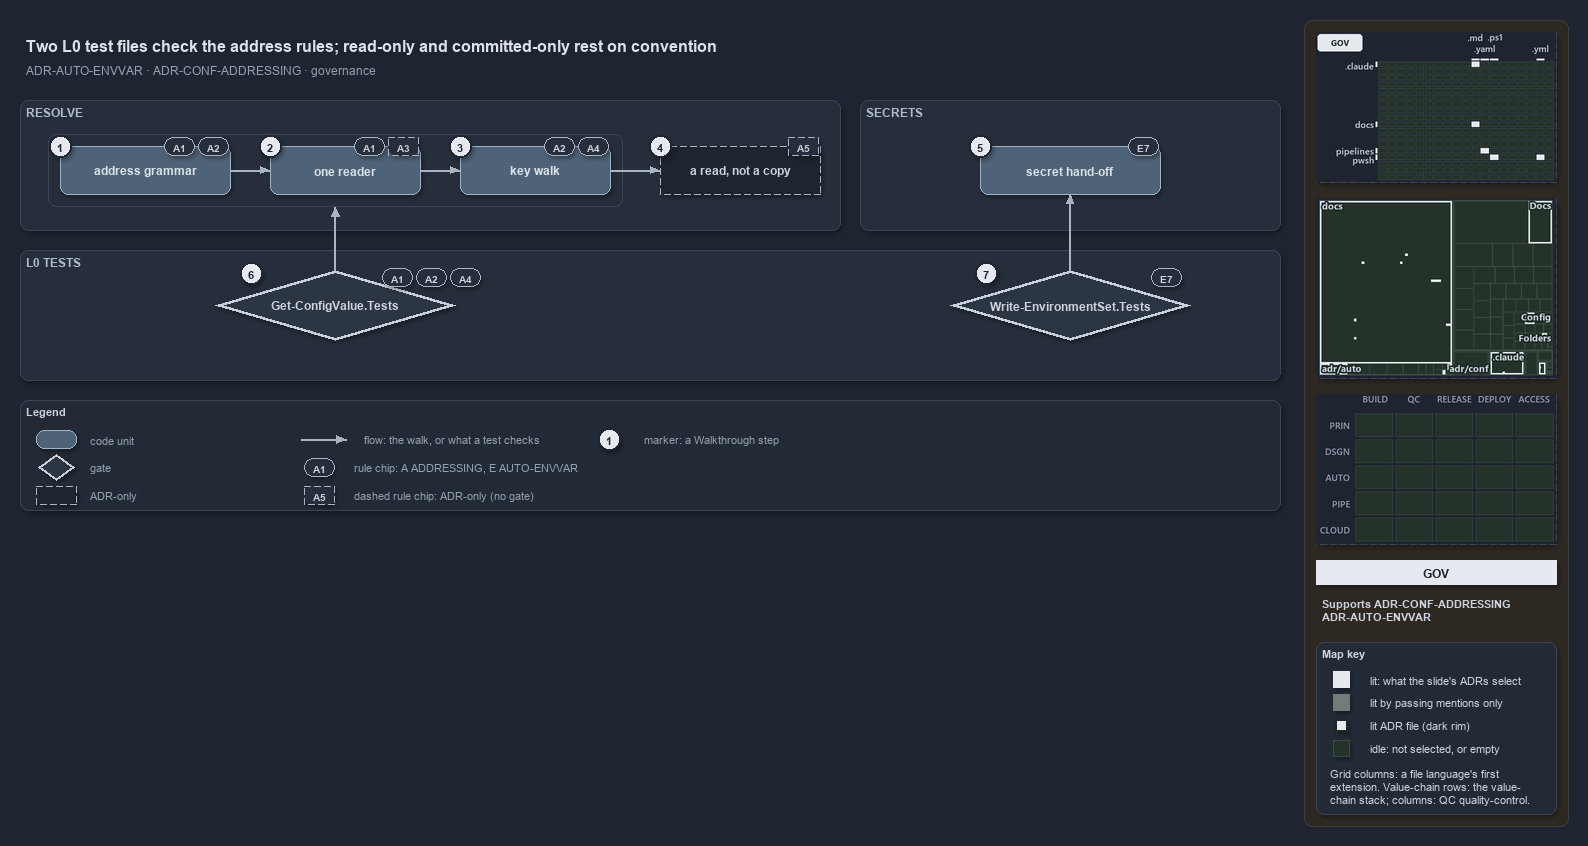

The diagram above was exported from draw.io. Its source (the exported page's mxGraphModel, read from the mxfile embedded in the PNG):
<mxGraphModel dx="1024" dy="768" grid="0" gridSize="10" guides="1" tooltips="1" connect="1" arrows="1" fold="1" page="1" pageScale="1" pageWidth="1572" pageHeight="660" background="#1E2430" math="0" shadow="1">
  <root>
    <mxCell id="0" />
    <mxCell id="1" parent="0" />
    <mxCell id="sidebar-bg" value="" style="rounded=1;arcSize=2;html=1;fillColor=#2E2823;strokeColor=#453C33;shadow=0;" vertex="1" parent="1">
      <mxGeometry x="1304" y="4" width="264" height="806" as="geometry" />
    </mxCell>
    <mxCell id="title" value="Two L0 test files check the address rules; read-only and committed-only rest on convention" style="text;html=1;align=left;verticalAlign=middle;fontSize=16;fontStyle=1;fontColor=#DDE2E9;" vertex="1" parent="1">
      <mxGeometry x="20" y="14" width="1260" height="30" as="geometry" />
    </mxCell>
    <mxCell id="subtitle" value="ADR-AUTO-ENVVAR &amp;#183; ADR-CONF-ADDRESSING &amp;#183; governance" style="text;html=1;align=left;verticalAlign=middle;fontSize=12;fontColor=#949FAE;" vertex="1" parent="1">
      <mxGeometry x="20" y="44" width="1240" height="20" as="geometry" />
    </mxCell>
    <mxCell id="minimap-grid" value="" style="shape=image;imageAspect=0;rounded=1;arcSize=4;whiteSpace=wrap;html=1;fillColor=#262E3B;strokeColor=#3A4555;dashed=1;fontColor=#949FAE;fontSize=11;image=data:image/png,(base64 omitted: 10912 chars);" vertex="1" parent="1">
      <mxGeometry x="1316" y="16" width="240" height="150" as="geometry" />
    </mxCell>
    <mxCell id="minimap-tree" value="" style="shape=image;imageAspect=0;rounded=1;arcSize=4;whiteSpace=wrap;html=1;fillColor=#262E3B;strokeColor=#3A4555;dashed=1;fontColor=#949FAE;fontSize=11;image=data:image/png,(base64 omitted: 16876 chars);" vertex="1" parent="1">
      <mxGeometry x="1316" y="182" width="240" height="180" as="geometry" />
    </mxCell>
    <mxCell id="minimap-chain" value="" style="shape=image;imageAspect=0;rounded=1;arcSize=4;whiteSpace=wrap;html=1;fillColor=#262E3B;strokeColor=#3A4555;dashed=1;fontColor=#949FAE;fontSize=11;image=data:image/png,(base64 omitted: 11912 chars);" vertex="1" parent="1">
      <mxGeometry x="1316" y="378" width="240" height="150" as="geometry" />
    </mxCell>
    <mxCell id="lens-badge" value="GOV" style="rounded=0;whiteSpace=wrap;html=1;align=center;verticalAlign=middle;fontSize=12;fontStyle=1;fontColor=#1E2430;fillColor=#E6EAF0;strokeColor=none;" vertex="1" parent="1">
      <mxGeometry x="1316" y="544" width="240" height="24" as="geometry" />
    </mxCell>
    <mxCell id="supports" value="&lt;b&gt;Supports&lt;/b&gt; ADR-CONF-ADDRESSING&lt;br&gt;ADR-AUTO-ENVVAR" style="text;html=1;whiteSpace=wrap;align=left;verticalAlign=top;fontSize=11;fontColor=#CDD3DC;" vertex="1" parent="1">
      <mxGeometry x="1316" y="576" width="240" height="38" as="geometry" />
    </mxCell>
    <mxCell id="mapkey" value="&lt;b&gt;Map key&lt;/b&gt;" style="rounded=1;arcSize=6;whiteSpace=wrap;html=1;align=left;verticalAlign=top;fontSize=11;fontColor=#CDD3DC;fillColor=#222A36;strokeColor=#3A4555;spacingLeft=8;spacingTop=2;" vertex="1" parent="1">
      <mxGeometry x="1316" y="626" width="240" height="172" as="geometry" />
    </mxCell>
    <mxCell id="mapkey-lit" value="" style="rounded=0;html=1;fillColor=#E6EAF0;strokeColor=#E6EAF0;" vertex="1" parent="1">
      <mxGeometry x="1333.0" y="655.0" width="16" height="16" as="geometry" />
    </mxCell>
    <mxCell id="mapkey-lit-text" value="lit: what the slide's ADRs select" style="text;html=1;align=left;verticalAlign=middle;fontSize=11;fontColor=#CDD3DC;" vertex="1" parent="1">
      <mxGeometry x="1364" y="653" width="184" height="20" as="geometry" />
    </mxCell>
    <mxCell id="mapkey-touched" value="" style="rounded=0;html=1;fillColor=#727C79;strokeColor=#727C79;" vertex="1" parent="1">
      <mxGeometry x="1333.0" y="678.0" width="16" height="16" as="geometry" />
    </mxCell>
    <mxCell id="mapkey-touched-text" value="lit by passing mentions only" style="text;html=1;align=left;verticalAlign=middle;fontSize=11;fontColor=#CDD3DC;" vertex="1" parent="1">
      <mxGeometry x="1364" y="676" width="184" height="20" as="geometry" />
    </mxCell>
    <mxCell id="mapkey-adr" value="" style="rounded=0;html=1;fillColor=#E6EAF0;strokeColor=#1C2A24;strokeWidth=2;" vertex="1" parent="1">
      <mxGeometry x="1335.0" y="703.0" width="12" height="12" as="geometry" />
    </mxCell>
    <mxCell id="mapkey-adr-text" value="lit ADR file (dark rim)" style="text;html=1;align=left;verticalAlign=middle;fontSize=11;fontColor=#CDD3DC;" vertex="1" parent="1">
      <mxGeometry x="1364" y="699" width="184" height="20" as="geometry" />
    </mxCell>
    <mxCell id="mapkey-idle" value="" style="rounded=0;html=1;fillColor=#243229;strokeColor=#3B4D43;" vertex="1" parent="1">
      <mxGeometry x="1333.0" y="724.0" width="16" height="16" as="geometry" />
    </mxCell>
    <mxCell id="mapkey-idle-text" value="idle: not selected, or empty" style="text;html=1;align=left;verticalAlign=middle;fontSize=11;fontColor=#CDD3DC;" vertex="1" parent="1">
      <mxGeometry x="1364" y="722" width="184" height="20" as="geometry" />
    </mxCell>
    <mxCell id="mapkey-codes" value="Grid columns: a file language's first&lt;br&gt;extension. Value-chain rows: the value-&lt;br&gt;chain stack; columns: QC quality-control." style="text;html=1;align=left;verticalAlign=top;whiteSpace=wrap;fontSize=11;fontColor=#CDD3DC;" vertex="1" parent="1">
      <mxGeometry x="1324" y="746" width="224" height="46" as="geometry" />
    </mxCell>
    <mxCell id="band-resolve" value="RESOLVE" style="rounded=1;html=1;arcSize=3;fillColor=#262E3B;strokeColor=#3A4555;verticalAlign=top;align=left;spacingLeft=8;fontStyle=1;fontSize=12;fontColor=#B0BAC7;" vertex="1" parent="1">
      <mxGeometry x="20" y="84" width="820" height="130" as="geometry" />
    </mxCell>
    <mxCell id="frame-walk" value="" style="rounded=1;html=1;arcSize=6;fillColor=none;strokeColor=#3A4555;strokeWidth=1;" vertex="1" parent="1">
      <mxGeometry x="48" y="118" width="574" height="72" as="geometry" />
    </mxCell>
    <mxCell id="s-grammar" value="&lt;b&gt;address grammar&lt;/b&gt;" style="rounded=1;whiteSpace=wrap;html=1;arcSize=20;fillColor=#4E6378;strokeColor=#9FB3C8;fontColor=#DDE2E9;fontSize=12;" vertex="1" parent="1">
      <mxGeometry x="60" y="130" width="170" height="48" as="geometry" />
    </mxCell>
    <mxCell id="s-reader" value="&lt;b&gt;one reader&lt;/b&gt;" style="rounded=1;whiteSpace=wrap;html=1;arcSize=20;fillColor=#4E6378;strokeColor=#9FB3C8;fontColor=#DDE2E9;fontSize=12;" vertex="1" parent="1">
      <mxGeometry x="270" y="130" width="150" height="48" as="geometry" />
    </mxCell>
    <mxCell id="s-walk" value="&lt;b&gt;key walk&lt;/b&gt;" style="rounded=1;whiteSpace=wrap;html=1;arcSize=20;fillColor=#4E6378;strokeColor=#9FB3C8;fontColor=#DDE2E9;fontSize=12;" vertex="1" parent="1">
      <mxGeometry x="460" y="130" width="150" height="48" as="geometry" />
    </mxCell>
    <mxCell id="s-read" value="&lt;b&gt;a read, not a copy&lt;/b&gt;" style="rounded=1;whiteSpace=wrap;html=1;arcSize=20;fillColor=#1E2430;strokeColor=#AAB4C3;dashed=1;fontColor=#CDD3DC;fontSize=12;" vertex="1" parent="1">
      <mxGeometry x="660" y="130" width="160" height="48" as="geometry" />
    </mxCell>
    <mxCell id="edge-grammar-reader" value="" style="edgeStyle=orthogonalEdgeStyle;rounded=1;html=1;fontSize=10;fontColor=#CDD3DC;endArrow=block;strokeColor=#AAB4C3;shadow=0;" edge="1" parent="1" source="s-grammar" target="s-reader">
      <mxGeometry relative="1" as="geometry" />
    </mxCell>
    <mxCell id="edge-reader-walk" value="" style="edgeStyle=orthogonalEdgeStyle;rounded=1;html=1;fontSize=10;fontColor=#CDD3DC;endArrow=block;strokeColor=#AAB4C3;shadow=0;" edge="1" parent="1" source="s-reader" target="s-walk">
      <mxGeometry relative="1" as="geometry" />
    </mxCell>
    <mxCell id="edge-walk-read" value="" style="edgeStyle=orthogonalEdgeStyle;rounded=1;html=1;fontSize=10;fontColor=#CDD3DC;endArrow=block;strokeColor=#AAB4C3;shadow=0;" edge="1" parent="1" source="s-walk" target="s-read">
      <mxGeometry relative="1" as="geometry" />
    </mxCell>
    <mxCell id="band-secret" value="SECRETS" style="rounded=1;html=1;arcSize=3;fillColor=#262E3B;strokeColor=#3A4555;verticalAlign=top;align=left;spacingLeft=8;fontStyle=1;fontSize=12;fontColor=#B0BAC7;" vertex="1" parent="1">
      <mxGeometry x="860" y="84" width="420" height="130" as="geometry" />
    </mxCell>
    <mxCell id="s-secret" value="&lt;b&gt;secret hand-off&lt;/b&gt;" style="rounded=1;whiteSpace=wrap;html=1;arcSize=20;fillColor=#4E6378;strokeColor=#9FB3C8;fontColor=#DDE2E9;fontSize=12;" vertex="1" parent="1">
      <mxGeometry x="980" y="130" width="180" height="48" as="geometry" />
    </mxCell>
    <mxCell id="band-tests" value="L0 TESTS" style="rounded=1;html=1;arcSize=3;fillColor=#262E3B;strokeColor=#3A4555;verticalAlign=top;align=left;spacingLeft=8;fontStyle=1;fontSize=12;fontColor=#B0BAC7;" vertex="1" parent="1">
      <mxGeometry x="20" y="234" width="1260" height="130" as="geometry" />
    </mxCell>
    <mxCell id="g-gcv" value="&lt;b&gt;Get-ConfigValue.Tests&lt;/b&gt;" style="rhombus;whiteSpace=wrap;html=1;fillColor=#2C3542;strokeColor=#C7D0DB;strokeWidth=3;fontColor=#CDD3DC;fontSize=12;" vertex="1" parent="1">
      <mxGeometry x="215" y="254" width="240" height="70" as="geometry" />
    </mxCell>
    <mxCell id="g-wes" value="&lt;b&gt;Write-EnvironmentSet.Tests&lt;/b&gt;" style="rhombus;whiteSpace=wrap;html=1;fillColor=#2C3542;strokeColor=#C7D0DB;strokeWidth=3;fontColor=#CDD3DC;fontSize=12;" vertex="1" parent="1">
      <mxGeometry x="950" y="254" width="240" height="70" as="geometry" />
    </mxCell>
    <mxCell id="port-frame-bottom" value="" style="text;html=1;strokeColor=none;fillColor=none;" vertex="1" parent="1">
      <mxGeometry x="335" y="190" width="1" height="1" as="geometry" />
    </mxCell>
    <mxCell id="edge-gcv-frame" value="" style="edgeStyle=orthogonalEdgeStyle;rounded=1;html=1;fontSize=10;fontColor=#CDD3DC;endArrow=block;strokeColor=#AAB4C3;shadow=0;" edge="1" parent="1" source="g-gcv" target="port-frame-bottom">
      <mxGeometry relative="1" as="geometry" />
    </mxCell>
    <mxCell id="edge-wes-secret" value="" style="edgeStyle=orthogonalEdgeStyle;rounded=1;html=1;fontSize=10;fontColor=#CDD3DC;endArrow=block;strokeColor=#AAB4C3;shadow=0;" edge="1" parent="1" source="g-wes" target="s-secret">
      <mxGeometry relative="1" as="geometry" />
    </mxCell>
    <mxCell id="chip-grammar-a1" value="A1" style="rounded=1;arcSize=50;whiteSpace=wrap;html=1;fillColor=#262E3B;strokeColor=#AAB4C3;fontColor=#CDD3DC;fontStyle=1;fontSize=10.5;" vertex="1" parent="1">
      <mxGeometry x="164" y="121" width="30" height="18" as="geometry" />
    </mxCell>
    <mxCell id="chip-grammar-a2" value="A2" style="rounded=1;arcSize=50;whiteSpace=wrap;html=1;fillColor=#262E3B;strokeColor=#AAB4C3;fontColor=#CDD3DC;fontStyle=1;fontSize=10.5;" vertex="1" parent="1">
      <mxGeometry x="198" y="121" width="30" height="18" as="geometry" />
    </mxCell>
    <mxCell id="chip-reader-a1" value="A1" style="rounded=1;arcSize=50;whiteSpace=wrap;html=1;fillColor=#262E3B;strokeColor=#AAB4C3;fontColor=#CDD3DC;fontStyle=1;fontSize=10.5;" vertex="1" parent="1">
      <mxGeometry x="354" y="121" width="30" height="18" as="geometry" />
    </mxCell>
    <mxCell id="chip-reader-a3" value="A3" style="rounded=1;arcSize=50;whiteSpace=wrap;html=1;fillColor=#262E3B;strokeColor=#AAB4C3;fontColor=#CDD3DC;fontStyle=1;fontSize=10.5;dashed=1;" vertex="1" parent="1">
      <mxGeometry x="388" y="121" width="30" height="18" as="geometry" />
    </mxCell>
    <mxCell id="chip-walk-a2" value="A2" style="rounded=1;arcSize=50;whiteSpace=wrap;html=1;fillColor=#262E3B;strokeColor=#AAB4C3;fontColor=#CDD3DC;fontStyle=1;fontSize=10.5;" vertex="1" parent="1">
      <mxGeometry x="544" y="121" width="30" height="18" as="geometry" />
    </mxCell>
    <mxCell id="chip-walk-a4" value="A4" style="rounded=1;arcSize=50;whiteSpace=wrap;html=1;fillColor=#262E3B;strokeColor=#AAB4C3;fontColor=#CDD3DC;fontStyle=1;fontSize=10.5;" vertex="1" parent="1">
      <mxGeometry x="578" y="121" width="30" height="18" as="geometry" />
    </mxCell>
    <mxCell id="chip-read-a5" value="A5" style="rounded=1;arcSize=50;whiteSpace=wrap;html=1;fillColor=#262E3B;strokeColor=#AAB4C3;fontColor=#CDD3DC;fontStyle=1;fontSize=10.5;dashed=1;" vertex="1" parent="1">
      <mxGeometry x="788" y="121" width="30" height="18" as="geometry" />
    </mxCell>
    <mxCell id="chip-secret-e7" value="E7" style="rounded=1;arcSize=50;whiteSpace=wrap;html=1;fillColor=#262E3B;strokeColor=#AAB4C3;fontColor=#CDD3DC;fontStyle=1;fontSize=10.5;" vertex="1" parent="1">
      <mxGeometry x="1128" y="121" width="30" height="18" as="geometry" />
    </mxCell>
    <mxCell id="chip-gcv-a1" value="A1" style="rounded=1;arcSize=50;whiteSpace=wrap;html=1;fillColor=#262E3B;strokeColor=#AAB4C3;fontColor=#CDD3DC;fontStyle=1;fontSize=10.5;" vertex="1" parent="1">
      <mxGeometry x="382" y="252" width="30" height="18" as="geometry" />
    </mxCell>
    <mxCell id="chip-gcv-a2" value="A2" style="rounded=1;arcSize=50;whiteSpace=wrap;html=1;fillColor=#262E3B;strokeColor=#AAB4C3;fontColor=#CDD3DC;fontStyle=1;fontSize=10.5;" vertex="1" parent="1">
      <mxGeometry x="416" y="252" width="30" height="18" as="geometry" />
    </mxCell>
    <mxCell id="chip-gcv-a4" value="A4" style="rounded=1;arcSize=50;whiteSpace=wrap;html=1;fillColor=#262E3B;strokeColor=#AAB4C3;fontColor=#CDD3DC;fontStyle=1;fontSize=10.5;" vertex="1" parent="1">
      <mxGeometry x="450" y="252" width="30" height="18" as="geometry" />
    </mxCell>
    <mxCell id="chip-wes-e7" value="E7" style="rounded=1;arcSize=50;whiteSpace=wrap;html=1;fillColor=#262E3B;strokeColor=#AAB4C3;fontColor=#CDD3DC;fontStyle=1;fontSize=10.5;" vertex="1" parent="1">
      <mxGeometry x="1151" y="252" width="30" height="18" as="geometry" />
    </mxCell>
    <mxCell id="legend" value="&lt;b&gt;Legend&lt;/b&gt;" style="rounded=1;whiteSpace=wrap;html=1;arcSize=6;fillColor=#222A36;strokeColor=#3A4555;align=left;verticalAlign=top;spacing=8;fontSize=11;fontColor=#CDD3DC;" vertex="1" parent="1">
      <mxGeometry x="20" y="384" width="1260" height="110" as="geometry" />
    </mxCell>
    <mxCell id="lg-0" value="" style="rounded=1;html=1;arcSize=20;fillColor=#4E6378;strokeColor=#9FB3C8;" vertex="1" parent="1">
      <mxGeometry x="36" y="414" width="40" height="18" as="geometry" />
    </mxCell>
    <mxCell id="lg-0-t" value="code unit" style="text;html=1;align=left;verticalAlign=middle;fontSize=11;fontColor=#949FAE;" vertex="1" parent="1">
      <mxGeometry x="84" y="413" width="240" height="20" as="geometry" />
    </mxCell>
    <mxCell id="lg-1" value="" style="rhombus;html=1;fillColor=#2C3542;strokeColor=#C7D0DB;strokeWidth=2;fontColor=#CDD3DC;" vertex="1" parent="1">
      <mxGeometry x="38" y="438" width="36" height="26" as="geometry" />
    </mxCell>
    <mxCell id="lg-1-t" value="gate" style="text;html=1;align=left;verticalAlign=middle;fontSize=11;fontColor=#949FAE;" vertex="1" parent="1">
      <mxGeometry x="84" y="441" width="240" height="20" as="geometry" />
    </mxCell>
    <mxCell id="lg-2" value="" style="rounded=1;html=1;arcSize=20;fillColor=#1E2430;strokeColor=#AAB4C3;dashed=1;" vertex="1" parent="1">
      <mxGeometry x="36" y="470" width="40" height="18" as="geometry" />
    </mxCell>
    <mxCell id="lg-2-t" value="ADR-only" style="text;html=1;align=left;verticalAlign=middle;fontSize=11;fontColor=#949FAE;" vertex="1" parent="1">
      <mxGeometry x="84" y="469" width="240" height="20" as="geometry" />
    </mxCell>
    <mxCell id="lg-3-a" value="" style="text;html=1;strokeColor=none;fillColor=none;" vertex="1" parent="1">
      <mxGeometry x="300" y="423" width="1" height="1" as="geometry" />
    </mxCell>
    <mxCell id="lg-3-b" value="" style="text;html=1;strokeColor=none;fillColor=none;" vertex="1" parent="1">
      <mxGeometry x="346" y="423" width="1" height="1" as="geometry" />
    </mxCell>
    <mxCell id="lg-3" value="" style="edgeStyle=orthogonalEdgeStyle;rounded=1;html=1;fontSize=10;fontColor=#CDD3DC;endArrow=block;strokeColor=#AAB4C3;shadow=0;" edge="1" parent="1" source="lg-3-a" target="lg-3-b">
      <mxGeometry relative="1" as="geometry" />
    </mxCell>
    <mxCell id="lg-3-t" value="flow: the walk, or what a test checks" style="text;html=1;align=left;verticalAlign=middle;fontSize=11;fontColor=#949FAE;" vertex="1" parent="1">
      <mxGeometry x="358" y="413" width="240" height="20" as="geometry" />
    </mxCell>
    <mxCell id="lg-4" value="A1" style="rounded=1;arcSize=50;whiteSpace=wrap;html=1;fillColor=#262E3B;strokeColor=#AAB4C3;fontColor=#CDD3DC;fontStyle=1;fontSize=10.5;" vertex="1" parent="1">
      <mxGeometry x="304" y="442" width="30" height="18" as="geometry" />
    </mxCell>
    <mxCell id="lg-4-t" value="rule chip: A ADDRESSING, E AUTO-ENVVAR" style="text;html=1;align=left;verticalAlign=middle;fontSize=11;fontColor=#949FAE;" vertex="1" parent="1">
      <mxGeometry x="348" y="441" width="240" height="20" as="geometry" />
    </mxCell>
    <mxCell id="lg-5" value="A5" style="rounded=1;arcSize=50;whiteSpace=wrap;html=1;fillColor=#262E3B;strokeColor=#AAB4C3;fontColor=#CDD3DC;fontStyle=1;fontSize=10.5;dashed=1;" vertex="1" parent="1">
      <mxGeometry x="304" y="470" width="30" height="18" as="geometry" />
    </mxCell>
    <mxCell id="lg-5-t" value="dashed rule chip: ADR-only (no gate)" style="text;html=1;align=left;verticalAlign=middle;fontSize=11;fontColor=#949FAE;" vertex="1" parent="1">
      <mxGeometry x="348" y="469" width="240" height="20" as="geometry" />
    </mxCell>
    <mxCell id="lg-6" value="1" style="ellipse;html=1;fillColor=#E6EAF0;strokeColor=#1E2430;strokeWidth=2;fontColor=#1E2430;fontStyle=1;fontSize=11;" vertex="1" parent="1">
      <mxGeometry x="598" y="412" width="22" height="22" as="geometry" />
    </mxCell>
    <mxCell id="lg-6-t" value="marker: a Walkthrough step" style="text;html=1;align=left;verticalAlign=middle;fontSize=11;fontColor=#949FAE;" vertex="1" parent="1">
      <mxGeometry x="638" y="413" width="240" height="20" as="geometry" />
    </mxCell>
    <mxCell id="mark-1" value="1" style="ellipse;html=1;fillColor=#E6EAF0;strokeColor=#1E2430;strokeWidth=2;fontColor=#1E2430;fontStyle=1;fontSize=11;" vertex="1" parent="1">
      <mxGeometry x="49" y="119" width="22" height="22" as="geometry" />
    </mxCell>
    <mxCell id="mark-2" value="2" style="ellipse;html=1;fillColor=#E6EAF0;strokeColor=#1E2430;strokeWidth=2;fontColor=#1E2430;fontStyle=1;fontSize=11;" vertex="1" parent="1">
      <mxGeometry x="259" y="119" width="22" height="22" as="geometry" />
    </mxCell>
    <mxCell id="mark-3" value="3" style="ellipse;html=1;fillColor=#E6EAF0;strokeColor=#1E2430;strokeWidth=2;fontColor=#1E2430;fontStyle=1;fontSize=11;" vertex="1" parent="1">
      <mxGeometry x="449" y="119" width="22" height="22" as="geometry" />
    </mxCell>
    <mxCell id="mark-4" value="4" style="ellipse;html=1;fillColor=#E6EAF0;strokeColor=#1E2430;strokeWidth=2;fontColor=#1E2430;fontStyle=1;fontSize=11;" vertex="1" parent="1">
      <mxGeometry x="649" y="119" width="22" height="22" as="geometry" />
    </mxCell>
    <mxCell id="mark-5" value="5" style="ellipse;html=1;fillColor=#E6EAF0;strokeColor=#1E2430;strokeWidth=2;fontColor=#1E2430;fontStyle=1;fontSize=11;" vertex="1" parent="1">
      <mxGeometry x="969" y="119" width="22" height="22" as="geometry" />
    </mxCell>
    <mxCell id="mark-6" value="6" style="ellipse;html=1;fillColor=#E6EAF0;strokeColor=#1E2430;strokeWidth=2;fontColor=#1E2430;fontStyle=1;fontSize=11;" vertex="1" parent="1">
      <mxGeometry x="240" y="246" width="22" height="22" as="geometry" />
    </mxCell>
    <mxCell id="mark-7" value="7" style="ellipse;html=1;fillColor=#E6EAF0;strokeColor=#1E2430;strokeWidth=2;fontColor=#1E2430;fontStyle=1;fontSize=11;" vertex="1" parent="1">
      <mxGeometry x="975" y="246" width="22" height="22" as="geometry" />
    </mxCell>
  </root>
</mxGraphModel>